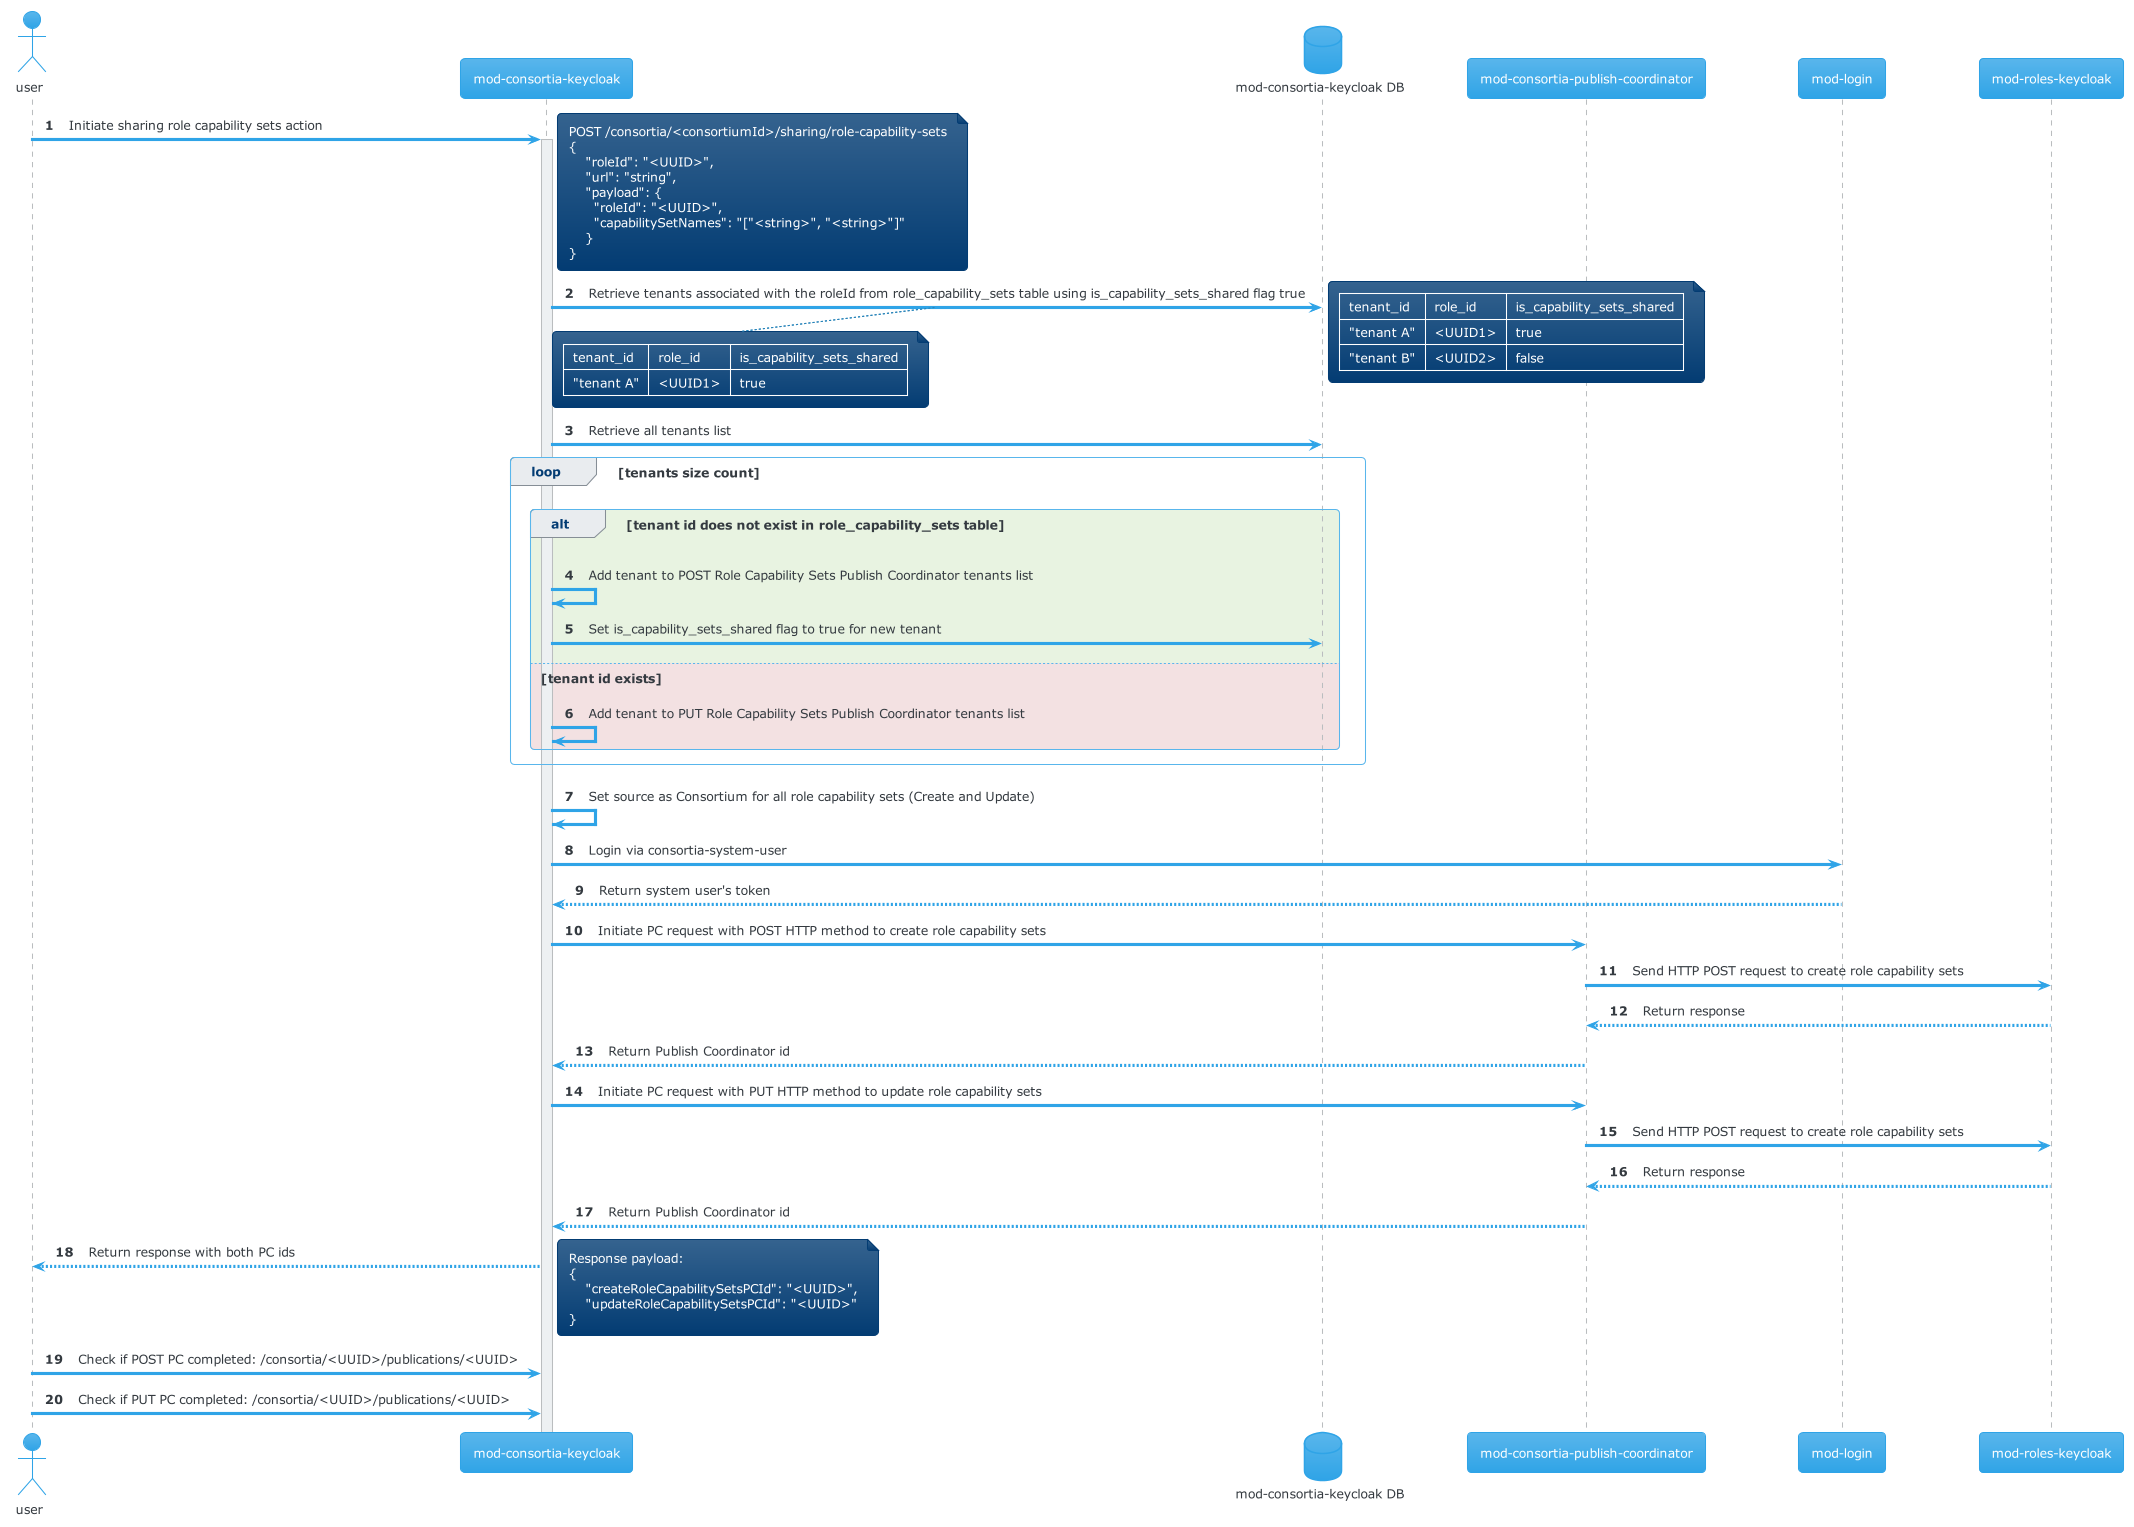

The diagram above was rendered by PlantUML. Its source (embedded in the PNG):
@startuml

!pragma teoz true
!theme cerulean

autonumber

actor "user" as user

participant "mod-consortia-keycloak" as mck
database "mod-consortia-keycloak DB" as mck_db
participant "mod-consortia-publish-coordinator" as mc_pc
participant "mod-login" as ml
participant "mod-roles-keycloak" as mrk

user -> mck: Initiate sharing role capability sets action
note right
POST /consortia/<consortiumId>/sharing/role-capability-sets
{
    "roleId": "<UUID>",
    "url": "string",
    "payload": {
      "roleId": "<UUID>",
      "capabilitySetNames": "["<string>", "<string>"]"
    }
}
end note
activate mck

mck -> mck_db: Retrieve tenants associated with the roleId from role_capability_sets table using is_capability_sets_shared flag true
note bottom
| tenant_id | role_id | is_capability_sets_shared |
| "tenant A" | <UUID1> | true |
end note
note right
| tenant_id | role_id | is_capability_sets_shared |
| "tenant A" | <UUID1> | true |
| "tenant B" | <UUID2> | false |
end note
mck -> mck_db: Retrieve all tenants list

loop tenants size count
    alt #E8F3E1 tenant id does not exist in role_capability_sets table
        mck -> mck: Add tenant to POST Role Capability Sets Publish Coordinator tenants list
        mck -> mck_db: Set is_capability_sets_shared flag to true for new tenant
    else #F3E1E2 tenant id exists
        mck -> mck: Add tenant to PUT Role Capability Sets Publish Coordinator tenants list
    end
end

mck -> mck: Set source as Consortium for all role capability sets (Create and Update)

mck -> ml: Login via consortia-system-user
ml --> mck: Return system user's token

mck -> mc_pc: Initiate PC request with POST HTTP method to create role capability sets
mc_pc -> mrk: Send HTTP POST request to create role capability sets
mrk --> mc_pc: Return response
mc_pc --> mck: Return Publish Coordinator id

mck -> mc_pc: Initiate PC request with PUT HTTP method to update role capability sets
mc_pc -> mrk: Send HTTP POST request to create role capability sets
mrk --> mc_pc: Return response
mc_pc --> mck: Return Publish Coordinator id

mck --> user: Return response with both PC ids
note right
Response payload:
{
    "createRoleCapabilitySetsPCId": "<UUID>",
    "updateRoleCapabilitySetsPCId": "<UUID>"
}
end note

user -> mck: Check if POST PC completed: /consortia/<UUID>/publications/<UUID>
user -> mck: Check if PUT PC completed: /consortia/<UUID>/publications/<UUID>

@enduml